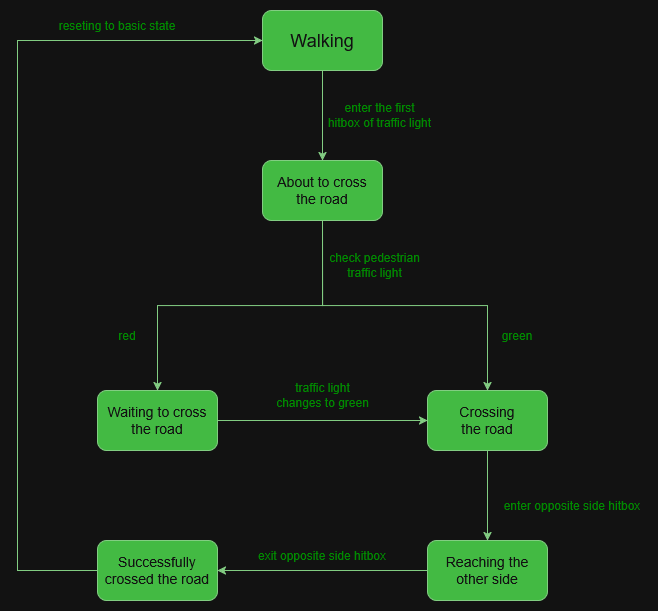

The diagram above was exported from draw.io. Its source (the exported page's mxGraphModel, read from the mxfile embedded in the PNG):
<mxGraphModel dx="1678" dy="926" grid="1" gridSize="10" guides="1" tooltips="1" connect="1" arrows="1" fold="1" page="1" pageScale="1" pageWidth="850" pageHeight="1100" math="0" shadow="0">
  <root>
    <mxCell id="0" />
    <mxCell id="1" parent="0" />
    <mxCell id="8b8lBxVaQap2GUPVmnHy-3" edge="1" parent="1" source="8b8lBxVaQap2GUPVmnHy-1" style="edgeStyle=orthogonalEdgeStyle;rounded=0;orthogonalLoop=1;jettySize=auto;html=1;exitX=0.5;exitY=1;exitDx=0;exitDy=0;fillColor=#008a00;strokeColor=#005700;" target="8b8lBxVaQap2GUPVmnHy-2">
      <mxGeometry relative="1" as="geometry" />
    </mxCell>
    <mxCell id="8b8lBxVaQap2GUPVmnHy-1" parent="1" style="rounded=1;whiteSpace=wrap;html=1;fillColor=#008a00;fontColor=#ffffff;strokeColor=#005700;" value="&lt;font style=&quot;font-size: 18px;&quot;&gt;Walking&lt;/font&gt;" vertex="1">
      <mxGeometry height="60" width="120" x="365" y="60" as="geometry" />
    </mxCell>
    <mxCell id="8b8lBxVaQap2GUPVmnHy-7" edge="1" parent="1" source="8b8lBxVaQap2GUPVmnHy-2" style="edgeStyle=orthogonalEdgeStyle;rounded=0;orthogonalLoop=1;jettySize=auto;html=1;exitX=0.5;exitY=1;exitDx=0;exitDy=0;entryX=0.5;entryY=0;entryDx=0;entryDy=0;fillColor=#008a00;strokeColor=#005700;" target="8b8lBxVaQap2GUPVmnHy-5">
      <mxGeometry relative="1" as="geometry" />
    </mxCell>
    <mxCell id="8b8lBxVaQap2GUPVmnHy-8" edge="1" parent="1" source="8b8lBxVaQap2GUPVmnHy-2" style="edgeStyle=orthogonalEdgeStyle;rounded=0;orthogonalLoop=1;jettySize=auto;html=1;exitX=0.5;exitY=1;exitDx=0;exitDy=0;entryX=0.5;entryY=0;entryDx=0;entryDy=0;fillColor=#008a00;strokeColor=#005700;" target="8b8lBxVaQap2GUPVmnHy-4">
      <mxGeometry relative="1" as="geometry" />
    </mxCell>
    <mxCell id="8b8lBxVaQap2GUPVmnHy-2" parent="1" style="rounded=1;whiteSpace=wrap;html=1;fillColor=#008a00;fontColor=#ffffff;strokeColor=#005700;" value="&lt;div&gt;&lt;font style=&quot;font-size: 14px;&quot;&gt;About to cross&lt;/font&gt;&lt;/div&gt;&lt;div&gt;&lt;font style=&quot;font-size: 14px;&quot;&gt;the road&lt;/font&gt;&lt;/div&gt;" vertex="1">
      <mxGeometry height="60" width="120" x="365" y="210" as="geometry" />
    </mxCell>
    <mxCell id="8b8lBxVaQap2GUPVmnHy-12" edge="1" parent="1" source="8b8lBxVaQap2GUPVmnHy-4" style="edgeStyle=orthogonalEdgeStyle;rounded=0;orthogonalLoop=1;jettySize=auto;html=1;exitX=1;exitY=0.5;exitDx=0;exitDy=0;entryX=0;entryY=0.5;entryDx=0;entryDy=0;fillColor=#008a00;strokeColor=#005700;" target="8b8lBxVaQap2GUPVmnHy-5">
      <mxGeometry relative="1" as="geometry" />
    </mxCell>
    <mxCell id="8b8lBxVaQap2GUPVmnHy-4" parent="1" style="rounded=1;whiteSpace=wrap;html=1;fillColor=#008a00;fontColor=#ffffff;strokeColor=#005700;" value="&lt;div&gt;&lt;font style=&quot;font-size: 14px;&quot;&gt;Waiting to cross&lt;/font&gt;&lt;/div&gt;&lt;div&gt;&lt;font style=&quot;font-size: 14px;&quot;&gt;the road&lt;/font&gt;&lt;/div&gt;" vertex="1">
      <mxGeometry height="60" width="120" x="200" y="440" as="geometry" />
    </mxCell>
    <mxCell id="8b8lBxVaQap2GUPVmnHy-18" edge="1" parent="1" source="8b8lBxVaQap2GUPVmnHy-5" style="edgeStyle=orthogonalEdgeStyle;rounded=0;orthogonalLoop=1;jettySize=auto;html=1;exitX=0.5;exitY=1;exitDx=0;exitDy=0;entryX=0.5;entryY=0;entryDx=0;entryDy=0;fillColor=#008a00;strokeColor=#005700;" target="8b8lBxVaQap2GUPVmnHy-14">
      <mxGeometry relative="1" as="geometry" />
    </mxCell>
    <mxCell id="8b8lBxVaQap2GUPVmnHy-5" parent="1" style="rounded=1;whiteSpace=wrap;html=1;fillColor=#008a00;fontColor=#ffffff;strokeColor=#005700;" value="&lt;div&gt;&lt;font style=&quot;font-size: 14px;&quot;&gt;Crossing&lt;/font&gt;&lt;/div&gt;&lt;div&gt;&lt;font style=&quot;font-size: 14px;&quot;&gt;the road&lt;/font&gt;&lt;/div&gt;" vertex="1">
      <mxGeometry height="60" width="120" x="530" y="440" as="geometry" />
    </mxCell>
    <mxCell id="8b8lBxVaQap2GUPVmnHy-9" parent="1" style="text;html=1;whiteSpace=wrap;align=center;verticalAlign=middle;rounded=0;fontColor=light-dark(#FFFFFF, #008a00);" value="check pedestrian traffic light" vertex="1">
      <mxGeometry height="30" width="105" x="425" y="300" as="geometry" />
    </mxCell>
    <mxCell id="8b8lBxVaQap2GUPVmnHy-10" parent="1" style="text;html=1;whiteSpace=wrap;align=center;verticalAlign=middle;rounded=0;fontColor=light-dark(#FFFFFF, #008a00);" value="red" vertex="1">
      <mxGeometry height="30" width="60" x="200" y="370" as="geometry" />
    </mxCell>
    <mxCell id="8b8lBxVaQap2GUPVmnHy-11" parent="1" style="text;html=1;whiteSpace=wrap;strokeColor=none;fillColor=none;align=center;verticalAlign=middle;rounded=0;fontColor=light-dark(#FFFFFF, #008a00);" value="&lt;div&gt;green&lt;/div&gt;" vertex="1">
      <mxGeometry height="30" width="60" x="590" y="370" as="geometry" />
    </mxCell>
    <mxCell id="8b8lBxVaQap2GUPVmnHy-13" parent="1" style="text;html=1;whiteSpace=wrap;align=center;verticalAlign=middle;rounded=0;fontColor=light-dark(#FFFFFF, #008a00);" value="traffic light changes to green" vertex="1">
      <mxGeometry height="30" width="105" x="373" y="430" as="geometry" />
    </mxCell>
    <mxCell id="8b8lBxVaQap2GUPVmnHy-22" edge="1" parent="1" source="8b8lBxVaQap2GUPVmnHy-14" style="edgeStyle=orthogonalEdgeStyle;rounded=0;orthogonalLoop=1;jettySize=auto;html=1;exitX=0;exitY=0.5;exitDx=0;exitDy=0;entryX=1;entryY=0.5;entryDx=0;entryDy=0;fillColor=#008a00;strokeColor=#005700;" target="8b8lBxVaQap2GUPVmnHy-15">
      <mxGeometry relative="1" as="geometry" />
    </mxCell>
    <mxCell id="8b8lBxVaQap2GUPVmnHy-14" parent="1" style="rounded=1;whiteSpace=wrap;html=1;fillColor=#008a00;fontColor=#ffffff;strokeColor=#005700;" value="&lt;font style=&quot;font-size: 14px;&quot;&gt;Reaching the&lt;br&gt;other side&lt;/font&gt;" vertex="1">
      <mxGeometry height="60" width="120" x="530" y="590" as="geometry" />
    </mxCell>
    <mxCell id="8b8lBxVaQap2GUPVmnHy-26" edge="1" parent="1" source="8b8lBxVaQap2GUPVmnHy-15" style="edgeStyle=orthogonalEdgeStyle;rounded=0;orthogonalLoop=1;jettySize=auto;html=1;exitX=0;exitY=0.5;exitDx=0;exitDy=0;entryX=0;entryY=0.5;entryDx=0;entryDy=0;fillColor=#008a00;strokeColor=#005700;" target="8b8lBxVaQap2GUPVmnHy-1">
      <mxGeometry relative="1" as="geometry">
        <Array as="points">
          <mxPoint x="120" y="620" />
          <mxPoint x="120" y="90" />
        </Array>
      </mxGeometry>
    </mxCell>
    <mxCell id="8b8lBxVaQap2GUPVmnHy-15" parent="1" style="rounded=1;whiteSpace=wrap;html=1;fillColor=#008a00;fontColor=#ffffff;strokeColor=#005700;" value="&lt;div&gt;&lt;font style=&quot;font-size: 14px;&quot;&gt;Successfully&lt;/font&gt;&lt;/div&gt;&lt;div&gt;&lt;font style=&quot;font-size: 14px;&quot;&gt;crossed the road&lt;/font&gt;&lt;/div&gt;" vertex="1">
      <mxGeometry height="60" width="120" x="200" y="590" as="geometry" />
    </mxCell>
    <mxCell id="8b8lBxVaQap2GUPVmnHy-20" parent="1" style="text;html=1;whiteSpace=wrap;strokeColor=none;fillColor=none;align=center;verticalAlign=middle;rounded=0;fontColor=light-dark(#FFFFFF, #008a00);" value="enter opposite side hitbox" vertex="1">
      <mxGeometry height="30" width="150" x="600" y="540" as="geometry" />
    </mxCell>
    <mxCell id="8b8lBxVaQap2GUPVmnHy-19" parent="1" style="text;html=1;whiteSpace=wrap;align=center;verticalAlign=middle;rounded=0;fillColor=none;fontColor=light-dark(#FFFFFF, #008a00);strokeColor=none;labelBackgroundColor=none;" value="&lt;div&gt;exit opposite side hitbox&lt;/div&gt;" vertex="1">
      <mxGeometry height="30" width="150" x="350" y="590" as="geometry" />
    </mxCell>
    <mxCell id="8b8lBxVaQap2GUPVmnHy-24" parent="1" style="text;html=1;whiteSpace=wrap;align=center;verticalAlign=middle;rounded=0;fontColor=light-dark(#FFFFFF, #008a00);" value="reseting to basic state" vertex="1">
      <mxGeometry height="30" width="120" x="160" y="60" as="geometry" />
    </mxCell>
    <mxCell id="8b8lBxVaQap2GUPVmnHy-27" parent="1" style="text;html=1;whiteSpace=wrap;align=center;verticalAlign=middle;rounded=0;fontColor=light-dark(#FFFFFF, #008a00);" value="&lt;div&gt;enter the first&lt;/div&gt;&lt;div&gt;hitbox of traffic light&lt;/div&gt;" vertex="1">
      <mxGeometry height="30" width="115" x="425" y="150" as="geometry" />
    </mxCell>
  </root>
</mxGraphModel>